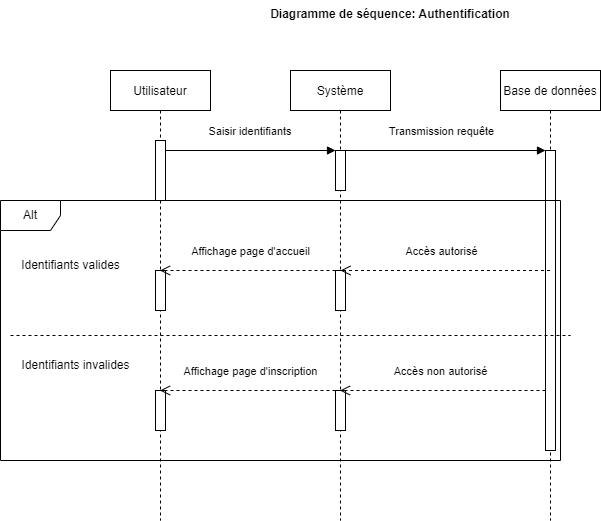

The diagram above was exported from draw.io. Its source (the exported page's mxGraphModel, read from the mxfile embedded in the PNG):
<mxGraphModel dx="1036" dy="614" grid="1" gridSize="10" guides="1" tooltips="1" connect="1" arrows="1" fold="1" page="1" pageScale="1" pageWidth="850" pageHeight="1100" math="0" shadow="0">
  <root>
    <mxCell id="0" />
    <mxCell id="1" parent="0" />
    <mxCell id="3nuBFxr9cyL0pnOWT2aG-1" value="Utilisateur" style="shape=umlLifeline;perimeter=lifelinePerimeter;container=1;collapsible=0;recursiveResize=0;rounded=0;shadow=0;strokeWidth=1;" parent="1" vertex="1">
      <mxGeometry x="120" y="80" width="100" height="450" as="geometry" />
    </mxCell>
    <mxCell id="3nuBFxr9cyL0pnOWT2aG-2" value="" style="points=[];perimeter=orthogonalPerimeter;rounded=0;shadow=0;strokeWidth=1;" parent="3nuBFxr9cyL0pnOWT2aG-1" vertex="1">
      <mxGeometry x="45" y="70" width="10" height="60" as="geometry" />
    </mxCell>
    <mxCell id="zfStE2AzjenM_BUCnnQN-13" value="" style="points=[];perimeter=orthogonalPerimeter;rounded=0;shadow=0;strokeWidth=1;" parent="3nuBFxr9cyL0pnOWT2aG-1" vertex="1">
      <mxGeometry x="45" y="200" width="10" height="40" as="geometry" />
    </mxCell>
    <mxCell id="zfStE2AzjenM_BUCnnQN-14" value="" style="points=[];perimeter=orthogonalPerimeter;rounded=0;shadow=0;strokeWidth=1;" parent="3nuBFxr9cyL0pnOWT2aG-1" vertex="1">
      <mxGeometry x="45" y="320" width="10" height="40" as="geometry" />
    </mxCell>
    <mxCell id="3nuBFxr9cyL0pnOWT2aG-5" value="Système" style="shape=umlLifeline;perimeter=lifelinePerimeter;container=1;collapsible=0;recursiveResize=0;rounded=0;shadow=0;strokeWidth=1;" parent="1" vertex="1">
      <mxGeometry x="300" y="80" width="100" height="450" as="geometry" />
    </mxCell>
    <mxCell id="3nuBFxr9cyL0pnOWT2aG-6" value="" style="points=[];perimeter=orthogonalPerimeter;rounded=0;shadow=0;strokeWidth=1;" parent="3nuBFxr9cyL0pnOWT2aG-5" vertex="1">
      <mxGeometry x="45" y="80" width="10" height="40" as="geometry" />
    </mxCell>
    <mxCell id="zfStE2AzjenM_BUCnnQN-8" value="" style="points=[];perimeter=orthogonalPerimeter;rounded=0;shadow=0;strokeWidth=1;" parent="3nuBFxr9cyL0pnOWT2aG-5" vertex="1">
      <mxGeometry x="45" y="200" width="10" height="40" as="geometry" />
    </mxCell>
    <mxCell id="zfStE2AzjenM_BUCnnQN-9" value="" style="points=[];perimeter=orthogonalPerimeter;rounded=0;shadow=0;strokeWidth=1;" parent="3nuBFxr9cyL0pnOWT2aG-5" vertex="1">
      <mxGeometry x="45" y="320" width="10" height="40" as="geometry" />
    </mxCell>
    <mxCell id="zfStE2AzjenM_BUCnnQN-15" value="Affichage page d'accueil" style="html=1;verticalAlign=bottom;endArrow=open;dashed=1;endSize=8;rounded=0;" parent="3nuBFxr9cyL0pnOWT2aG-5" target="3nuBFxr9cyL0pnOWT2aG-1" edge="1">
      <mxGeometry x="-0.0313" y="-10" relative="1" as="geometry">
        <mxPoint x="45" y="200" as="sourcePoint" />
        <mxPoint x="-35" y="200" as="targetPoint" />
        <mxPoint as="offset" />
      </mxGeometry>
    </mxCell>
    <mxCell id="zfStE2AzjenM_BUCnnQN-17" value="Affichage page d'inscription" style="html=1;verticalAlign=bottom;endArrow=open;dashed=1;endSize=8;rounded=0;" parent="3nuBFxr9cyL0pnOWT2aG-5" target="3nuBFxr9cyL0pnOWT2aG-1" edge="1">
      <mxGeometry x="-0.0313" y="-10" relative="1" as="geometry">
        <mxPoint x="45" y="320" as="sourcePoint" />
        <mxPoint x="-35" y="320" as="targetPoint" />
        <mxPoint as="offset" />
      </mxGeometry>
    </mxCell>
    <mxCell id="3nuBFxr9cyL0pnOWT2aG-8" value="Saisir identifiants" style="verticalAlign=bottom;endArrow=block;entryX=0;entryY=0;shadow=0;strokeWidth=1;" parent="1" source="3nuBFxr9cyL0pnOWT2aG-2" target="3nuBFxr9cyL0pnOWT2aG-6" edge="1">
      <mxGeometry y="10" relative="1" as="geometry">
        <mxPoint x="275" y="160" as="sourcePoint" />
        <mxPoint as="offset" />
      </mxGeometry>
    </mxCell>
    <mxCell id="zfStE2AzjenM_BUCnnQN-1" value="Base de données" style="shape=umlLifeline;perimeter=lifelinePerimeter;container=1;collapsible=0;recursiveResize=0;rounded=0;shadow=0;strokeWidth=1;" parent="1" vertex="1">
      <mxGeometry x="510" y="80" width="100" height="450" as="geometry" />
    </mxCell>
    <mxCell id="zfStE2AzjenM_BUCnnQN-4" value="" style="html=1;points=[];perimeter=orthogonalPerimeter;" parent="zfStE2AzjenM_BUCnnQN-1" vertex="1">
      <mxGeometry x="45" y="80" width="10" height="300" as="geometry" />
    </mxCell>
    <mxCell id="zfStE2AzjenM_BUCnnQN-16" value="Accès non autorisé" style="html=1;verticalAlign=bottom;endArrow=open;dashed=1;endSize=8;rounded=0;" parent="zfStE2AzjenM_BUCnnQN-1" target="3nuBFxr9cyL0pnOWT2aG-5" edge="1">
      <mxGeometry x="0.0219" y="-10" relative="1" as="geometry">
        <mxPoint x="45" y="320" as="sourcePoint" />
        <mxPoint x="-35" y="320" as="targetPoint" />
        <mxPoint as="offset" />
      </mxGeometry>
    </mxCell>
    <mxCell id="zfStE2AzjenM_BUCnnQN-5" value="Transmission requête" style="html=1;verticalAlign=bottom;endArrow=block;entryX=0;entryY=0;rounded=0;" parent="1" source="3nuBFxr9cyL0pnOWT2aG-5" target="zfStE2AzjenM_BUCnnQN-4" edge="1">
      <mxGeometry x="-0.0219" y="10" relative="1" as="geometry">
        <mxPoint x="380" y="250" as="sourcePoint" />
        <mxPoint x="1" as="offset" />
      </mxGeometry>
    </mxCell>
    <mxCell id="zfStE2AzjenM_BUCnnQN-10" value="Accès autorisé" style="html=1;verticalAlign=bottom;endArrow=open;dashed=1;endSize=8;rounded=0;" parent="1" source="zfStE2AzjenM_BUCnnQN-1" edge="1">
      <mxGeometry x="0.0453" y="-10" relative="1" as="geometry">
        <mxPoint x="430" y="280" as="sourcePoint" />
        <mxPoint x="350" y="280" as="targetPoint" />
        <mxPoint as="offset" />
      </mxGeometry>
    </mxCell>
    <mxCell id="zfStE2AzjenM_BUCnnQN-19" value="Alt" style="shape=umlFrame;whiteSpace=wrap;html=1;" parent="1" vertex="1">
      <mxGeometry x="10" y="210" width="560" height="260" as="geometry" />
    </mxCell>
    <mxCell id="zfStE2AzjenM_BUCnnQN-21" value="" style="line;strokeWidth=1;html=1;perimeter=backbonePerimeter;points=[];outlineConnect=0;dashed=1;" parent="1" vertex="1">
      <mxGeometry x="20" y="340" width="560" height="10" as="geometry" />
    </mxCell>
    <mxCell id="zfStE2AzjenM_BUCnnQN-22" value="Identifiants valides" style="text;html=1;align=center;verticalAlign=middle;resizable=0;points=[];autosize=1;strokeColor=none;fillColor=none;" parent="1" vertex="1">
      <mxGeometry x="20" y="260" width="120" height="30" as="geometry" />
    </mxCell>
    <mxCell id="zfStE2AzjenM_BUCnnQN-23" value="Identifiants invalides" style="text;html=1;align=center;verticalAlign=middle;resizable=0;points=[];autosize=1;strokeColor=none;fillColor=none;" parent="1" vertex="1">
      <mxGeometry x="20" y="360" width="130" height="30" as="geometry" />
    </mxCell>
    <mxCell id="zfStE2AzjenM_BUCnnQN-24" value="Diagramme de séquence: Authentification" style="text;align=center;fontStyle=1;verticalAlign=middle;spacingLeft=3;spacingRight=3;strokeColor=none;rotatable=0;points=[[0,0.5],[1,0.5]];portConstraint=eastwest;" parent="1" vertex="1">
      <mxGeometry x="360" y="10" width="80" height="26" as="geometry" />
    </mxCell>
  </root>
</mxGraphModel>